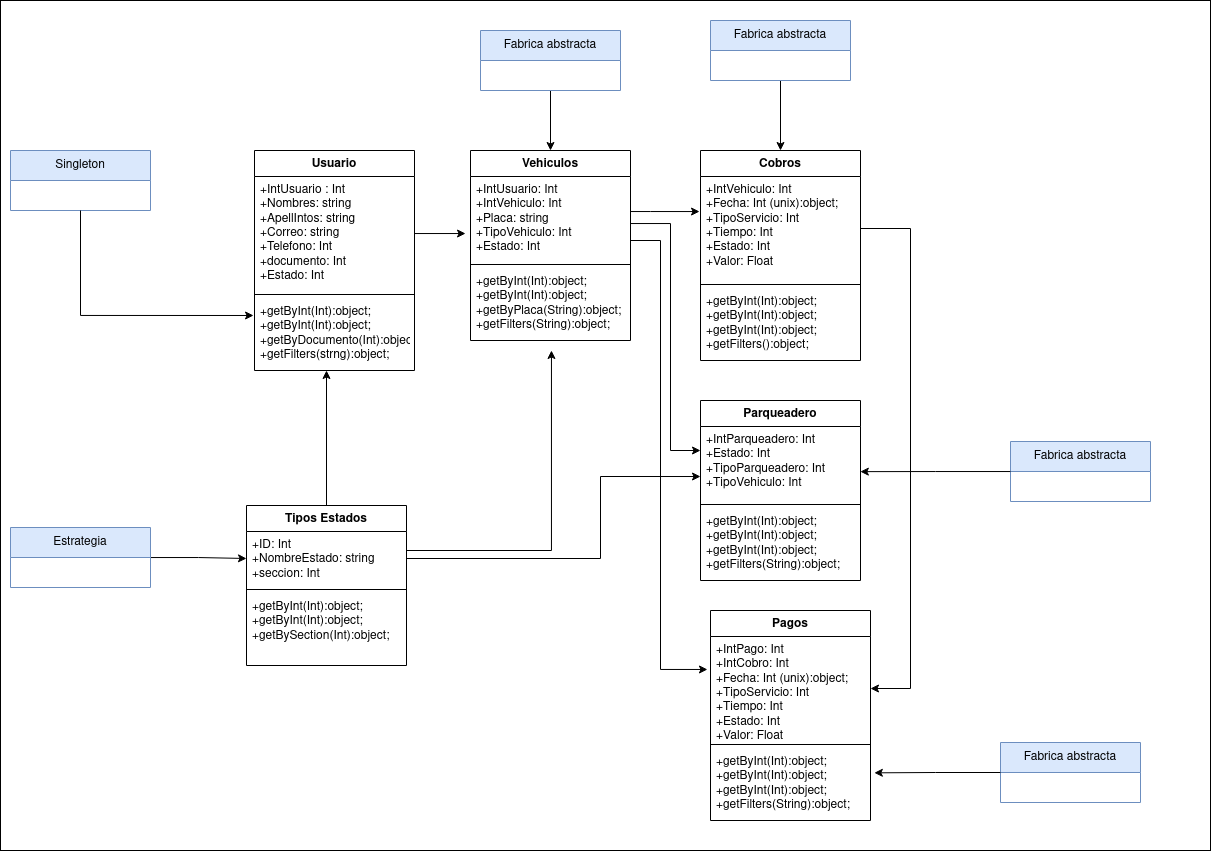

The diagram above was exported from draw.io. Its source (the exported page's mxGraphModel, read from the mxfile embedded in the PNG):
<mxGraphModel dx="984" dy="1732" grid="1" gridSize="10" guides="1" tooltips="1" connect="1" arrows="1" fold="1" page="1" pageScale="1" pageWidth="827" pageHeight="1169" math="0" shadow="0">
  <root>
    <mxCell id="0" />
    <mxCell id="1" parent="0" />
    <mxCell id="uUu4EyBRnJWhH3WIeGHA-48" value="" style="rounded=0;whiteSpace=wrap;html=1;" parent="1" vertex="1">
      <mxGeometry y="-80" width="1210" height="850" as="geometry" />
    </mxCell>
    <mxCell id="uUu4EyBRnJWhH3WIeGHA-40" style="edgeStyle=orthogonalEdgeStyle;rounded=0;orthogonalLoop=1;jettySize=auto;html=1;entryX=0.45;entryY=1;entryDx=0;entryDy=0;entryPerimeter=0;" parent="1" source="uUu4EyBRnJWhH3WIeGHA-11" target="uUu4EyBRnJWhH3WIeGHA-19" edge="1">
      <mxGeometry relative="1" as="geometry" />
    </mxCell>
    <mxCell id="uUu4EyBRnJWhH3WIeGHA-41" style="edgeStyle=orthogonalEdgeStyle;rounded=0;orthogonalLoop=1;jettySize=auto;html=1;" parent="1" source="uUu4EyBRnJWhH3WIeGHA-11" edge="1">
      <mxGeometry relative="1" as="geometry">
        <mxPoint x="550" y="270" as="targetPoint" />
        <Array as="points">
          <mxPoint x="551" y="470" />
        </Array>
      </mxGeometry>
    </mxCell>
    <mxCell id="uUu4EyBRnJWhH3WIeGHA-11" value="Tipos Estados" style="swimlane;fontStyle=1;align=center;verticalAlign=top;childLayout=stackLayout;horizontal=1;startSize=26;horizontalStack=0;resizeParent=1;resizeParentMax=0;resizeLast=0;collapsible=1;marginBottom=0;whiteSpace=wrap;html=1;" parent="1" vertex="1">
      <mxGeometry x="246" y="425" width="160" height="160" as="geometry" />
    </mxCell>
    <mxCell id="uUu4EyBRnJWhH3WIeGHA-12" value="+ID: Int &amp;nbsp;&lt;br&gt;+NombreEstado: string&lt;br&gt;+seccion: Int" style="text;strokeColor=none;fillColor=none;align=left;verticalAlign=top;spacingLeft=4;spacingRight=4;overflow=hidden;rotatable=0;points=[[0,0.5],[1,0.5]];portConstraint=eastwest;whiteSpace=wrap;html=1;" parent="uUu4EyBRnJWhH3WIeGHA-11" vertex="1">
      <mxGeometry y="26" width="160" height="54" as="geometry" />
    </mxCell>
    <mxCell id="uUu4EyBRnJWhH3WIeGHA-13" value="" style="line;strokeWidth=1;fillColor=none;align=left;verticalAlign=middle;spacingTop=-1;spacingLeft=3;spacingRight=3;rotatable=0;labelPosition=right;points=[];portConstraint=eastwest;strokeColor=inherit;" parent="uUu4EyBRnJWhH3WIeGHA-11" vertex="1">
      <mxGeometry y="80" width="160" height="8" as="geometry" />
    </mxCell>
    <mxCell id="uUu4EyBRnJWhH3WIeGHA-14" value="+getByInt(Int):object;&lt;br&gt;+getByInt(Int):object;&lt;br&gt;+getBySection(Int):object;" style="text;strokeColor=none;fillColor=none;align=left;verticalAlign=top;spacingLeft=4;spacingRight=4;overflow=hidden;rotatable=0;points=[[0,0.5],[1,0.5]];portConstraint=eastwest;whiteSpace=wrap;html=1;" parent="uUu4EyBRnJWhH3WIeGHA-11" vertex="1">
      <mxGeometry y="88" width="160" height="72" as="geometry" />
    </mxCell>
    <mxCell id="uUu4EyBRnJWhH3WIeGHA-16" value="Usuario" style="swimlane;fontStyle=1;align=center;verticalAlign=top;childLayout=stackLayout;horizontal=1;startSize=26;horizontalStack=0;resizeParent=1;resizeParentMax=0;resizeLast=0;collapsible=1;marginBottom=0;whiteSpace=wrap;html=1;" parent="1" vertex="1">
      <mxGeometry x="254" y="70" width="160" height="220" as="geometry">
        <mxRectangle x="380" y="120" width="90" height="30" as="alternateBounds" />
      </mxGeometry>
    </mxCell>
    <mxCell id="uUu4EyBRnJWhH3WIeGHA-17" value="+IntUsuario : Int&lt;br&gt;+Nombres: string&lt;br&gt;+ApellIntos: string&lt;br&gt;+Correo: string&lt;br&gt;+Telefono: Int&lt;br&gt;+documento: Int&lt;br&gt;+Estado: Int" style="text;strokeColor=none;fillColor=none;align=left;verticalAlign=top;spacingLeft=4;spacingRight=4;overflow=hidden;rotatable=0;points=[[0,0.5],[1,0.5]];portConstraint=eastwest;whiteSpace=wrap;html=1;" parent="uUu4EyBRnJWhH3WIeGHA-16" vertex="1">
      <mxGeometry y="26" width="160" height="114" as="geometry" />
    </mxCell>
    <mxCell id="uUu4EyBRnJWhH3WIeGHA-18" value="" style="line;strokeWidth=1;fillColor=none;align=left;verticalAlign=middle;spacingTop=-1;spacingLeft=3;spacingRight=3;rotatable=0;labelPosition=right;points=[];portConstraint=eastwest;strokeColor=inherit;" parent="uUu4EyBRnJWhH3WIeGHA-16" vertex="1">
      <mxGeometry y="140" width="160" height="8" as="geometry" />
    </mxCell>
    <mxCell id="uUu4EyBRnJWhH3WIeGHA-19" value="+getByInt(Int):object;&lt;br&gt;+getByInt(Int):object;&lt;br&gt;+getByDocumento(Int):object;&lt;br&gt;+getFilters(strng):object;" style="text;strokeColor=none;fillColor=none;align=left;verticalAlign=top;spacingLeft=4;spacingRight=4;overflow=hidden;rotatable=0;points=[[0,0.5],[1,0.5]];portConstraint=eastwest;whiteSpace=wrap;html=1;" parent="uUu4EyBRnJWhH3WIeGHA-16" vertex="1">
      <mxGeometry y="148" width="160" height="72" as="geometry" />
    </mxCell>
    <mxCell id="uUu4EyBRnJWhH3WIeGHA-20" value="Vehiculos" style="swimlane;fontStyle=1;align=center;verticalAlign=top;childLayout=stackLayout;horizontal=1;startSize=26;horizontalStack=0;resizeParent=1;resizeParentMax=0;resizeLast=0;collapsible=1;marginBottom=0;whiteSpace=wrap;html=1;" parent="1" vertex="1">
      <mxGeometry x="470" y="70" width="160" height="190" as="geometry" />
    </mxCell>
    <mxCell id="uUu4EyBRnJWhH3WIeGHA-21" value="+IntUsuario: Int&lt;br&gt;+IntVehiculo: Int&lt;br&gt;+Placa: string&lt;br&gt;+TipoVehiculo: Int&lt;br&gt;+Estado: Int" style="text;strokeColor=none;fillColor=none;align=left;verticalAlign=top;spacingLeft=4;spacingRight=4;overflow=hidden;rotatable=0;points=[[0,0.5],[1,0.5]];portConstraint=eastwest;whiteSpace=wrap;html=1;" parent="uUu4EyBRnJWhH3WIeGHA-20" vertex="1">
      <mxGeometry y="26" width="160" height="84" as="geometry" />
    </mxCell>
    <mxCell id="uUu4EyBRnJWhH3WIeGHA-22" value="" style="line;strokeWidth=1;fillColor=none;align=left;verticalAlign=middle;spacingTop=-1;spacingLeft=3;spacingRight=3;rotatable=0;labelPosition=right;points=[];portConstraint=eastwest;strokeColor=inherit;" parent="uUu4EyBRnJWhH3WIeGHA-20" vertex="1">
      <mxGeometry y="110" width="160" height="8" as="geometry" />
    </mxCell>
    <mxCell id="uUu4EyBRnJWhH3WIeGHA-23" value="+getByInt(Int):object;&lt;br&gt;+getByInt(Int):object;&lt;br&gt;+getByPlaca(String):object;&lt;br&gt;+getFilters(String):object;" style="text;strokeColor=none;fillColor=none;align=left;verticalAlign=top;spacingLeft=4;spacingRight=4;overflow=hidden;rotatable=0;points=[[0,0.5],[1,0.5]];portConstraint=eastwest;whiteSpace=wrap;html=1;" parent="uUu4EyBRnJWhH3WIeGHA-20" vertex="1">
      <mxGeometry y="118" width="160" height="72" as="geometry" />
    </mxCell>
    <mxCell id="uUu4EyBRnJWhH3WIeGHA-24" value="Parqueadero" style="swimlane;fontStyle=1;align=center;verticalAlign=top;childLayout=stackLayout;horizontal=1;startSize=26;horizontalStack=0;resizeParent=1;resizeParentMax=0;resizeLast=0;collapsible=1;marginBottom=0;whiteSpace=wrap;html=1;" parent="1" vertex="1">
      <mxGeometry x="700" y="320" width="160" height="180" as="geometry" />
    </mxCell>
    <mxCell id="uUu4EyBRnJWhH3WIeGHA-25" value="+IntParqueadero: Int&lt;br&gt;+Estado: Int&lt;br&gt;+TipoParqueadero: Int&lt;br&gt;+TipoVehiculo: Int" style="text;strokeColor=none;fillColor=none;align=left;verticalAlign=top;spacingLeft=4;spacingRight=4;overflow=hidden;rotatable=0;points=[[0,0.5],[1,0.5]];portConstraint=eastwest;whiteSpace=wrap;html=1;" parent="uUu4EyBRnJWhH3WIeGHA-24" vertex="1">
      <mxGeometry y="26" width="160" height="74" as="geometry" />
    </mxCell>
    <mxCell id="uUu4EyBRnJWhH3WIeGHA-26" value="" style="line;strokeWidth=1;fillColor=none;align=left;verticalAlign=middle;spacingTop=-1;spacingLeft=3;spacingRight=3;rotatable=0;labelPosition=right;points=[];portConstraint=eastwest;strokeColor=inherit;" parent="uUu4EyBRnJWhH3WIeGHA-24" vertex="1">
      <mxGeometry y="100" width="160" height="8" as="geometry" />
    </mxCell>
    <mxCell id="uUu4EyBRnJWhH3WIeGHA-27" value="+getByInt(Int):object;&lt;br&gt;+getByInt(Int):object;&lt;br&gt;+getByInt(Int):object;&lt;br&gt;+getFilters(String):object;" style="text;strokeColor=none;fillColor=none;align=left;verticalAlign=top;spacingLeft=4;spacingRight=4;overflow=hidden;rotatable=0;points=[[0,0.5],[1,0.5]];portConstraint=eastwest;whiteSpace=wrap;html=1;" parent="uUu4EyBRnJWhH3WIeGHA-24" vertex="1">
      <mxGeometry y="108" width="160" height="72" as="geometry" />
    </mxCell>
    <mxCell id="uUu4EyBRnJWhH3WIeGHA-28" value="Cobros" style="swimlane;fontStyle=1;align=center;verticalAlign=top;childLayout=stackLayout;horizontal=1;startSize=26;horizontalStack=0;resizeParent=1;resizeParentMax=0;resizeLast=0;collapsible=1;marginBottom=0;whiteSpace=wrap;html=1;" parent="1" vertex="1">
      <mxGeometry x="700" y="70" width="160" height="210" as="geometry" />
    </mxCell>
    <mxCell id="uUu4EyBRnJWhH3WIeGHA-29" value="+IntVehiculo: Int&lt;br&gt;+Fecha: Int (unix):object;&lt;br&gt;+TipoServicio: Int&lt;br&gt;+Tiempo: Int&lt;br&gt;+Estado: Int&lt;br&gt;+Valor: Float" style="text;strokeColor=none;fillColor=none;align=left;verticalAlign=top;spacingLeft=4;spacingRight=4;overflow=hidden;rotatable=0;points=[[0,0.5],[1,0.5]];portConstraint=eastwest;whiteSpace=wrap;html=1;" parent="uUu4EyBRnJWhH3WIeGHA-28" vertex="1">
      <mxGeometry y="26" width="160" height="104" as="geometry" />
    </mxCell>
    <mxCell id="uUu4EyBRnJWhH3WIeGHA-30" value="" style="line;strokeWidth=1;fillColor=none;align=left;verticalAlign=middle;spacingTop=-1;spacingLeft=3;spacingRight=3;rotatable=0;labelPosition=right;points=[];portConstraint=eastwest;strokeColor=inherit;" parent="uUu4EyBRnJWhH3WIeGHA-28" vertex="1">
      <mxGeometry y="130" width="160" height="8" as="geometry" />
    </mxCell>
    <mxCell id="uUu4EyBRnJWhH3WIeGHA-31" value="+getByInt(Int):object;&lt;br&gt;+getByInt(Int):object;&lt;br&gt;+getByInt(Int):object;&lt;br&gt;+getFilters():object;" style="text;strokeColor=none;fillColor=none;align=left;verticalAlign=top;spacingLeft=4;spacingRight=4;overflow=hidden;rotatable=0;points=[[0,0.5],[1,0.5]];portConstraint=eastwest;whiteSpace=wrap;html=1;" parent="uUu4EyBRnJWhH3WIeGHA-28" vertex="1">
      <mxGeometry y="138" width="160" height="72" as="geometry" />
    </mxCell>
    <mxCell id="uUu4EyBRnJWhH3WIeGHA-32" value="Pagos" style="swimlane;fontStyle=1;align=center;verticalAlign=top;childLayout=stackLayout;horizontal=1;startSize=26;horizontalStack=0;resizeParent=1;resizeParentMax=0;resizeLast=0;collapsible=1;marginBottom=0;whiteSpace=wrap;html=1;" parent="1" vertex="1">
      <mxGeometry x="710" y="530" width="160" height="210" as="geometry" />
    </mxCell>
    <mxCell id="uUu4EyBRnJWhH3WIeGHA-33" value="+IntPago: Int&lt;br&gt;+IntCobro: Int&lt;br&gt;+Fecha: Int (unix):object;&lt;br&gt;+TipoServicio: Int&lt;br&gt;+Tiempo: Int&lt;br&gt;+Estado: Int&lt;br&gt;+Valor: Float" style="text;strokeColor=none;fillColor=none;align=left;verticalAlign=top;spacingLeft=4;spacingRight=4;overflow=hidden;rotatable=0;points=[[0,0.5],[1,0.5]];portConstraint=eastwest;whiteSpace=wrap;html=1;" parent="uUu4EyBRnJWhH3WIeGHA-32" vertex="1">
      <mxGeometry y="26" width="160" height="104" as="geometry" />
    </mxCell>
    <mxCell id="uUu4EyBRnJWhH3WIeGHA-34" value="" style="line;strokeWidth=1;fillColor=none;align=left;verticalAlign=middle;spacingTop=-1;spacingLeft=3;spacingRight=3;rotatable=0;labelPosition=right;points=[];portConstraint=eastwest;strokeColor=inherit;" parent="uUu4EyBRnJWhH3WIeGHA-32" vertex="1">
      <mxGeometry y="130" width="160" height="8" as="geometry" />
    </mxCell>
    <mxCell id="uUu4EyBRnJWhH3WIeGHA-35" value="+getByInt(Int):object;&lt;br&gt;+getByInt(Int):object;&lt;br&gt;+getByInt(Int):object;&lt;br&gt;+getFilters(String):object;" style="text;strokeColor=none;fillColor=none;align=left;verticalAlign=top;spacingLeft=4;spacingRight=4;overflow=hidden;rotatable=0;points=[[0,0.5],[1,0.5]];portConstraint=eastwest;whiteSpace=wrap;html=1;" parent="uUu4EyBRnJWhH3WIeGHA-32" vertex="1">
      <mxGeometry y="138" width="160" height="72" as="geometry" />
    </mxCell>
    <mxCell id="uUu4EyBRnJWhH3WIeGHA-38" style="edgeStyle=orthogonalEdgeStyle;rounded=0;orthogonalLoop=1;jettySize=auto;html=1;" parent="1" source="uUu4EyBRnJWhH3WIeGHA-21" target="uUu4EyBRnJWhH3WIeGHA-25" edge="1">
      <mxGeometry relative="1" as="geometry">
        <Array as="points">
          <mxPoint x="670" y="143" />
          <mxPoint x="670" y="370" />
        </Array>
      </mxGeometry>
    </mxCell>
    <mxCell id="uUu4EyBRnJWhH3WIeGHA-39" style="edgeStyle=orthogonalEdgeStyle;rounded=0;orthogonalLoop=1;jettySize=auto;html=1;entryX=-0.019;entryY=0.317;entryDx=0;entryDy=0;entryPerimeter=0;" parent="1" source="uUu4EyBRnJWhH3WIeGHA-21" target="uUu4EyBRnJWhH3WIeGHA-33" edge="1">
      <mxGeometry relative="1" as="geometry">
        <Array as="points">
          <mxPoint x="660" y="160" />
          <mxPoint x="660" y="589" />
        </Array>
      </mxGeometry>
    </mxCell>
    <mxCell id="uUu4EyBRnJWhH3WIeGHA-44" style="edgeStyle=orthogonalEdgeStyle;rounded=0;orthogonalLoop=1;jettySize=auto;html=1;entryX=0;entryY=0.676;entryDx=0;entryDy=0;entryPerimeter=0;" parent="1" source="uUu4EyBRnJWhH3WIeGHA-12" target="uUu4EyBRnJWhH3WIeGHA-25" edge="1">
      <mxGeometry relative="1" as="geometry">
        <Array as="points">
          <mxPoint x="600" y="478" />
          <mxPoint x="600" y="396" />
        </Array>
      </mxGeometry>
    </mxCell>
    <mxCell id="uUu4EyBRnJWhH3WIeGHA-45" style="edgeStyle=orthogonalEdgeStyle;rounded=0;orthogonalLoop=1;jettySize=auto;html=1;entryX=-0.006;entryY=0.337;entryDx=0;entryDy=0;entryPerimeter=0;" parent="1" source="uUu4EyBRnJWhH3WIeGHA-21" target="uUu4EyBRnJWhH3WIeGHA-29" edge="1">
      <mxGeometry relative="1" as="geometry">
        <Array as="points">
          <mxPoint x="650" y="131" />
          <mxPoint x="650" y="131" />
        </Array>
      </mxGeometry>
    </mxCell>
    <mxCell id="uUu4EyBRnJWhH3WIeGHA-46" style="edgeStyle=orthogonalEdgeStyle;rounded=0;orthogonalLoop=1;jettySize=auto;html=1;entryX=1;entryY=0.5;entryDx=0;entryDy=0;" parent="1" source="uUu4EyBRnJWhH3WIeGHA-29" target="uUu4EyBRnJWhH3WIeGHA-33" edge="1">
      <mxGeometry relative="1" as="geometry">
        <Array as="points">
          <mxPoint x="910" y="148" />
          <mxPoint x="910" y="608" />
        </Array>
      </mxGeometry>
    </mxCell>
    <mxCell id="uUu4EyBRnJWhH3WIeGHA-47" style="edgeStyle=orthogonalEdgeStyle;rounded=0;orthogonalLoop=1;jettySize=auto;html=1;entryX=-0.031;entryY=0.679;entryDx=0;entryDy=0;entryPerimeter=0;" parent="1" source="uUu4EyBRnJWhH3WIeGHA-17" target="uUu4EyBRnJWhH3WIeGHA-21" edge="1">
      <mxGeometry relative="1" as="geometry" />
    </mxCell>
    <mxCell id="Xm6JUC3pLuW1q9rIrBDQ-1" value="Singleton" style="swimlane;fontStyle=0;childLayout=stackLayout;horizontal=1;startSize=30;horizontalStack=0;resizeParent=1;resizeParentMax=0;resizeLast=0;collapsible=1;marginBottom=0;whiteSpace=wrap;html=1;fillColor=#dae8fc;strokeColor=#6c8ebf;" vertex="1" parent="1">
      <mxGeometry x="10" y="70" width="140" height="60" as="geometry" />
    </mxCell>
    <mxCell id="Xm6JUC3pLuW1q9rIrBDQ-5" style="edgeStyle=orthogonalEdgeStyle;rounded=0;orthogonalLoop=1;jettySize=auto;html=1;entryX=-0.006;entryY=0.236;entryDx=0;entryDy=0;entryPerimeter=0;" edge="1" parent="1" source="Xm6JUC3pLuW1q9rIrBDQ-1" target="uUu4EyBRnJWhH3WIeGHA-19">
      <mxGeometry relative="1" as="geometry" />
    </mxCell>
    <mxCell id="Xm6JUC3pLuW1q9rIrBDQ-9" style="edgeStyle=orthogonalEdgeStyle;rounded=0;orthogonalLoop=1;jettySize=auto;html=1;entryX=0.5;entryY=0;entryDx=0;entryDy=0;" edge="1" parent="1" source="Xm6JUC3pLuW1q9rIrBDQ-7" target="uUu4EyBRnJWhH3WIeGHA-20">
      <mxGeometry relative="1" as="geometry" />
    </mxCell>
    <mxCell id="Xm6JUC3pLuW1q9rIrBDQ-7" value="Fabrica abstracta" style="swimlane;fontStyle=0;childLayout=stackLayout;horizontal=1;startSize=30;horizontalStack=0;resizeParent=1;resizeParentMax=0;resizeLast=0;collapsible=1;marginBottom=0;whiteSpace=wrap;html=1;fillColor=#dae8fc;strokeColor=#6c8ebf;" vertex="1" parent="1">
      <mxGeometry x="480" y="-50" width="140" height="60" as="geometry" />
    </mxCell>
    <mxCell id="Xm6JUC3pLuW1q9rIrBDQ-11" style="edgeStyle=orthogonalEdgeStyle;rounded=0;orthogonalLoop=1;jettySize=auto;html=1;entryX=0.5;entryY=0;entryDx=0;entryDy=0;" edge="1" parent="1" source="Xm6JUC3pLuW1q9rIrBDQ-10" target="uUu4EyBRnJWhH3WIeGHA-28">
      <mxGeometry relative="1" as="geometry" />
    </mxCell>
    <mxCell id="Xm6JUC3pLuW1q9rIrBDQ-10" value="Fabrica abstracta" style="swimlane;fontStyle=0;childLayout=stackLayout;horizontal=1;startSize=30;horizontalStack=0;resizeParent=1;resizeParentMax=0;resizeLast=0;collapsible=1;marginBottom=0;whiteSpace=wrap;html=1;fillColor=#dae8fc;strokeColor=#6c8ebf;" vertex="1" parent="1">
      <mxGeometry x="710" y="-60" width="140" height="60" as="geometry" />
    </mxCell>
    <mxCell id="Xm6JUC3pLuW1q9rIrBDQ-12" value="Fabrica abstracta" style="swimlane;fontStyle=0;childLayout=stackLayout;horizontal=1;startSize=30;horizontalStack=0;resizeParent=1;resizeParentMax=0;resizeLast=0;collapsible=1;marginBottom=0;whiteSpace=wrap;html=1;fillColor=#dae8fc;strokeColor=#6c8ebf;" vertex="1" parent="1">
      <mxGeometry x="1010" y="361" width="140" height="60" as="geometry" />
    </mxCell>
    <mxCell id="Xm6JUC3pLuW1q9rIrBDQ-13" style="edgeStyle=orthogonalEdgeStyle;rounded=0;orthogonalLoop=1;jettySize=auto;html=1;entryX=0.999;entryY=0.61;entryDx=0;entryDy=0;entryPerimeter=0;" edge="1" parent="1" source="Xm6JUC3pLuW1q9rIrBDQ-12" target="uUu4EyBRnJWhH3WIeGHA-25">
      <mxGeometry relative="1" as="geometry" />
    </mxCell>
    <mxCell id="Xm6JUC3pLuW1q9rIrBDQ-14" value="Fabrica abstracta" style="swimlane;fontStyle=0;childLayout=stackLayout;horizontal=1;startSize=30;horizontalStack=0;resizeParent=1;resizeParentMax=0;resizeLast=0;collapsible=1;marginBottom=0;whiteSpace=wrap;html=1;fillColor=#dae8fc;strokeColor=#6c8ebf;" vertex="1" parent="1">
      <mxGeometry x="1000" y="662" width="140" height="60" as="geometry" />
    </mxCell>
    <mxCell id="Xm6JUC3pLuW1q9rIrBDQ-15" style="edgeStyle=orthogonalEdgeStyle;rounded=0;orthogonalLoop=1;jettySize=auto;html=1;entryX=1.024;entryY=0.338;entryDx=0;entryDy=0;entryPerimeter=0;" edge="1" parent="1" source="Xm6JUC3pLuW1q9rIrBDQ-14" target="uUu4EyBRnJWhH3WIeGHA-35">
      <mxGeometry relative="1" as="geometry" />
    </mxCell>
    <mxCell id="Xm6JUC3pLuW1q9rIrBDQ-17" style="edgeStyle=orthogonalEdgeStyle;rounded=0;orthogonalLoop=1;jettySize=auto;html=1;entryX=0;entryY=0.5;entryDx=0;entryDy=0;" edge="1" parent="1" source="Xm6JUC3pLuW1q9rIrBDQ-16" target="uUu4EyBRnJWhH3WIeGHA-12">
      <mxGeometry relative="1" as="geometry" />
    </mxCell>
    <mxCell id="Xm6JUC3pLuW1q9rIrBDQ-16" value="Estrategia" style="swimlane;fontStyle=0;childLayout=stackLayout;horizontal=1;startSize=30;horizontalStack=0;resizeParent=1;resizeParentMax=0;resizeLast=0;collapsible=1;marginBottom=0;whiteSpace=wrap;html=1;fillColor=#dae8fc;strokeColor=#6c8ebf;" vertex="1" parent="1">
      <mxGeometry x="10" y="447" width="140" height="60" as="geometry" />
    </mxCell>
  </root>
</mxGraphModel>